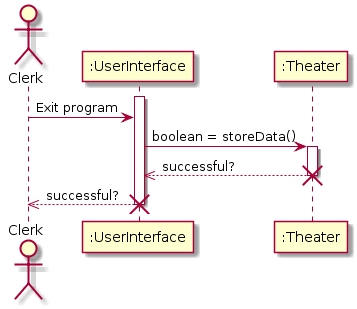

The diagram above was rendered by PlantUML. Its source (embedded in the PNG):
@startuml
actor Clerk

activate ":UserInterface"
Clerk -> ":UserInterface" : Exit program

":UserInterface" -> ":Theater" : boolean = storeData()
activate ":Theater"
":Theater" -->> ":UserInterface": successful?
destroy ":Theater"
":UserInterface" -->> Clerk : successful?
destroy ":UserInterface"
@enduml